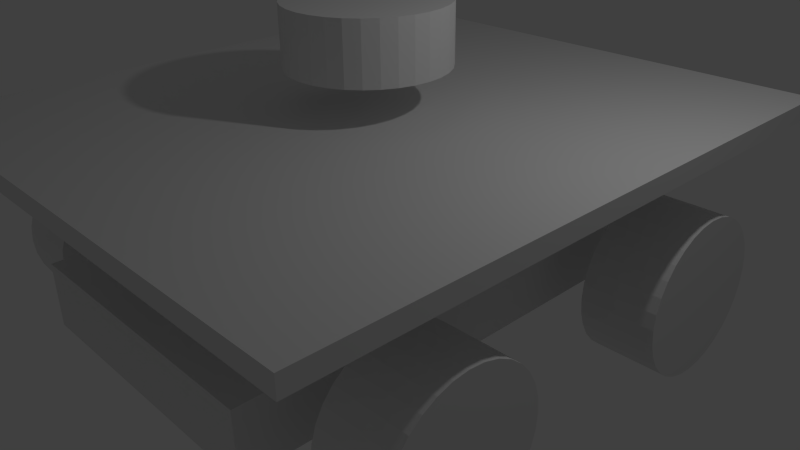 # Source: alf.blend  (saved by Blender 2.76.0; exported with 4.5.12 LTS)
import bpy
from mathutils import Matrix  # noqa: F401  (used for matrix-valued properties, if any)

bpy.ops.wm.read_factory_settings(use_empty=True)
scene = bpy.context.scene
scene.name = 'Scene'

# ---- collections
col_collection_1 = bpy.data.collections.new('Collection 1'); scene.collection.children.link(col_collection_1)

# ---- materials (node trees are filled in below, after node groups)
mat_material = bpy.data.materials.new('Material')
mat_material.alpha_threshold = 0.0
mat_material.use_transparent_shadow = False
mat_material.roughness = 0.5
mat_material.line_color = (0.0, 0.0, 0.0, 1.0)

# ---- material node trees

# ---- world
world_world = bpy.data.worlds.new('World'); scene.world = world_world
world_world.color = (0.05088, 0.05088, 0.05088)
world_world.use_sun_shadow = False
world_world.sun_shadow_jitter_overblur = 0.0
world_world.cycles.sampling_method = 'MANUAL'
world_world.cycles.sample_map_resolution = 256

# ---- cameras
cam_camera = bpy.data.cameras.new('Camera')
cam_camera.clip_end = 100.0
cam_camera.lens = 35.0
cam_camera.sensor_width = 32.0
cam_camera.sensor_height = 18.0
cam_camera.ortho_scale = 7.314
cam_camera.dof.focus_distance = 0.0
cam_camera.dof.aperture_fstop = 128.0

# ---- lights
light_lamp = bpy.data.lights.new('Lamp', 'POINT')
light_lamp.transmission_factor = 0.0
light_lamp.cutoff_distance = 30.0
light_lamp.energy = 100.0
light_lamp.shadow_buffer_clip_start = 1.001
light_lamp.shadow_soft_size = 0.1
light_lamp.shadow_maximum_resolution = 0.006
light_lamp.use_absolute_resolution = True
light_lamp.cycles.use_multiple_importance_sampling = False

# ---- meshes
me_cube_001 = bpy.data.meshes.new('Cube.001')
me_cube_001.from_pydata([(-1.0, -1.0, -1.0), (-1.0, -1.0, 1.0), (-1.0, 1.0, -1.0), (-1.0, 1.0, 1.0), (1.0, -1.0, -1.0), (1.0, -1.0, 1.0), (1.0, 1.0, -1.0), (1.0, 1.0, 1.0)], [], [(1, 3, 2, 0), (3, 7, 6, 2), (7, 5, 4, 6), (5, 1, 0, 4), (0, 2, 6, 4), (5, 7, 3, 1)])
me_cube_001.use_remesh_preserve_volume = False
me_cube_001.use_remesh_preserve_attributes = False
me_cube_001.use_mirror_vertex_groups = False
me_cube_001.update()
me_cylinder = bpy.data.meshes.new('Cylinder')
me_cylinder.from_pydata([(0.0, 1.0, -1.0), (0.0, 1.0, 1.0), (0.1951, 0.9808, -1.0), (0.1951, 0.9808, 1.0), (0.3827, 0.9239, -1.0), (0.3827, 0.9239, 1.0), (0.5556, 0.8315, -1.0), (0.5556, 0.8315, 1.0), (0.7071, 0.7071, -1.0), (0.7071, 0.7071, 1.0), (0.8315, 0.5556, -1.0), (0.8315, 0.5556, 1.0), (0.9239, 0.3827, -1.0), (0.9239, 0.3827, 1.0), (0.9808, 0.1951, -1.0), (0.9808, 0.1951, 1.0), (1.0, 7.55e-08, -1.0), (1.0, 7.55e-08, 1.0), (0.9808, -0.1951, -1.0), (0.9808, -0.1951, 1.0), (0.9239, -0.3827, -1.0), (0.9239, -0.3827, 1.0), (0.8315, -0.5556, -1.0), (0.8315, -0.5556, 1.0), (0.7071, -0.7071, -1.0), (0.7071, -0.7071, 1.0), (0.5556, -0.8315, -1.0), (0.5556, -0.8315, 1.0), (0.3827, -0.9239, -1.0), (0.3827, -0.9239, 1.0), (0.1951, -0.9808, -1.0), (0.1951, -0.9808, 1.0), (-3.258e-07, -1.0, -1.0), (-3.258e-07, -1.0, 1.0), (-0.1951, -0.9808, -1.0), (-0.1951, -0.9808, 1.0), (-0.3827, -0.9239, -1.0), (-0.3827, -0.9239, 1.0), (-0.5556, -0.8315, -1.0), (-0.5556, -0.8315, 1.0), (-0.7071, -0.7071, -1.0), (-0.7071, -0.7071, 1.0), (-0.8315, -0.5556, -1.0), (-0.8315, -0.5556, 1.0), (-0.9239, -0.3827, -1.0), (-0.9239, -0.3827, 1.0), (-0.9808, -0.1951, -1.0), (-0.9808, -0.1951, 1.0), (-1.0, 9.656e-07, -1.0), (-1.0, 9.656e-07, 1.0), (-0.9808, 0.1951, -1.0), (-0.9808, 0.1951, 1.0), (-0.9239, 0.3827, -1.0), (-0.9239, 0.3827, 1.0), (-0.8315, 0.5556, -1.0), (-0.8315, 0.5556, 1.0), (-0.7071, 0.7071, -1.0), (-0.7071, 0.7071, 1.0), (-0.5556, 0.8315, -1.0), (-0.5556, 0.8315, 1.0), (-0.3827, 0.9239, -1.0), (-0.3827, 0.9239, 1.0), (-0.1951, 0.9808, -1.0), (-0.1951, 0.9808, 1.0)], [], [(0, 1, 3, 2), (2, 3, 5, 4), (4, 5, 7, 6), (6, 7, 9, 8), (8, 9, 11, 10), (10, 11, 13, 12), (12, 13, 15, 14), (14, 15, 17, 16), (16, 17, 19, 18), (18, 19, 21, 20), (20, 21, 23, 22), (22, 23, 25, 24), (24, 25, 27, 26), (26, 27, 29, 28), (28, 29, 31, 30), (30, 31, 33, 32), (32, 33, 35, 34), (34, 35, 37, 36), (36, 37, 39, 38), (38, 39, 41, 40), (40, 41, 43, 42), (42, 43, 45, 44), (44, 45, 47, 46), (46, 47, 49, 48), (48, 49, 51, 50), (50, 51, 53, 52), (52, 53, 55, 54), (54, 55, 57, 56), (56, 57, 59, 58), (58, 59, 61, 60), (3, 1, 63, 61, 59, 57, 55, 53, 51, 49, 47, 45, 43, 41, 39, 37, 35, 33, 31, 29, 27, 25, 23, 21, 19, 17, 15, 13, 11, 9, 7, 5), (62, 63, 1, 0), (60, 61, 63, 62), (0, 2, 4, 6, 8, 10, 12, 14, 16, 18, 20, 22, 24, 26, 28, 30, 32, 34, 36, 38, 40, 42, 44, 46, 48, 50, 52, 54, 56, 58, 60, 62)])
me_cylinder.use_remesh_preserve_volume = False
me_cylinder.use_remesh_preserve_attributes = False
me_cylinder.use_mirror_vertex_groups = False
me_cylinder.update()
me_cylinder_004 = bpy.data.meshes.new('Cylinder.004')
me_cylinder_004.from_pydata([(8.943e-09, 1.0, -0.4782), (-6.985e-08, 1.0, 0.4782), (0.1951, 0.9808, -0.4782), (0.1951, 0.9808, 0.4782), (0.3827, 0.9239, -0.4782), (0.3827, 0.9239, 0.4782), (0.5556, 0.8315, -0.4782), (0.5556, 0.8315, 0.4782), (0.7071, 0.7071, -0.4782), (0.7071, 0.7071, 0.4782), (0.8315, 0.5556, -0.4782), (0.8315, 0.5556, 0.4782), (0.9239, 0.3827, -0.4782), (0.9239, 0.3827, 0.4782), (0.9808, 0.1951, -0.4782), (0.9808, 0.1951, 0.4782), (1.0, 7.129e-08, -0.4782), (1.0, 7.129e-08, 0.4782), (0.9808, -0.1951, -0.4782), (0.9808, -0.1951, 0.4782), (0.9239, -0.3827, -0.4782), (0.9239, -0.3827, 0.4782), (0.8315, -0.5556, -0.4782), (0.8315, -0.5556, 0.4782), (0.7071, -0.7071, -0.4782), (0.7071, -0.7071, 0.4782), (0.5556, -0.8315, -0.4782), (0.5556, -0.8315, 0.4782), (0.3827, -0.9239, -0.4782), (0.3827, -0.9239, 0.4782), (0.1951, -0.9808, -0.4782), (0.1951, -0.9808, 0.4782), (-3.169e-07, -1.0, -0.4782), (-3.957e-07, -1.0, 0.4782), (-0.1951, -0.9808, -0.4782), (-0.1951, -0.9808, 0.4782), (-0.3827, -0.9239, -0.4782), (-0.3827, -0.9239, 0.4782), (-0.5556, -0.8315, -0.4782), (-0.5556, -0.8315, 0.4782), (-0.7071, -0.7071, -0.4782), (-0.7071, -0.7071, 0.4782), (-0.8315, -0.5556, -0.4782), (-0.8315, -0.5556, 0.4782), (-0.9239, -0.3827, -0.4782), (-0.9239, -0.3827, 0.4782), (-0.9808, -0.1951, -0.4782), (-0.9808, -0.1951, 0.4782), (-1.0, 9.614e-07, -0.4782), (-1.0, 9.614e-07, 0.4782), (-0.9808, 0.1951, -0.4782), (-0.9808, 0.1951, 0.4782), (-0.9239, 0.3827, -0.4782), (-0.9239, 0.3827, 0.4782), (-0.8315, 0.5556, -0.4782), (-0.8315, 0.5556, 0.4782), (-0.7071, 0.7071, -0.4782), (-0.7071, 0.7071, 0.4782), (-0.5556, 0.8315, -0.4782), (-0.5556, 0.8315, 0.4782), (-0.3827, 0.9239, -0.4782), (-0.3827, 0.9239, 0.4782), (-0.1951, 0.9808, -0.4782), (-0.1951, 0.9808, 0.4782)], [], [(0, 1, 3, 2), (2, 3, 5, 4), (4, 5, 7, 6), (6, 7, 9, 8), (8, 9, 11, 10), (10, 11, 13, 12), (12, 13, 15, 14), (14, 15, 17, 16), (16, 17, 19, 18), (18, 19, 21, 20), (20, 21, 23, 22), (22, 23, 25, 24), (24, 25, 27, 26), (26, 27, 29, 28), (28, 29, 31, 30), (30, 31, 33, 32), (32, 33, 35, 34), (34, 35, 37, 36), (36, 37, 39, 38), (38, 39, 41, 40), (40, 41, 43, 42), (42, 43, 45, 44), (44, 45, 47, 46), (46, 47, 49, 48), (48, 49, 51, 50), (50, 51, 53, 52), (52, 53, 55, 54), (54, 55, 57, 56), (56, 57, 59, 58), (58, 59, 61, 60), (3, 1, 63, 61, 59, 57, 55, 53, 51, 49, 47, 45, 43, 41, 39, 37, 35, 33, 31, 29, 27, 25, 23, 21, 19, 17, 15, 13, 11, 9, 7, 5), (62, 63, 1, 0), (60, 61, 63, 62), (0, 2, 4, 6, 8, 10, 12, 14, 16, 18, 20, 22, 24, 26, 28, 30, 32, 34, 36, 38, 40, 42, 44, 46, 48, 50, 52, 54, 56, 58, 60, 62)])
me_cylinder_004.use_remesh_preserve_volume = False
me_cylinder_004.use_remesh_preserve_attributes = False
me_cylinder_004.use_mirror_vertex_groups = False
me_cylinder_004.update()
me_cylinder_003 = bpy.data.meshes.new('Cylinder.003')
me_cylinder_003.from_pydata([(8.943e-09, 1.0, -0.4782), (-6.985e-08, 1.0, 0.4782), (0.1951, 0.9808, -0.4782), (0.1951, 0.9808, 0.4782), (0.3827, 0.9239, -0.4782), (0.3827, 0.9239, 0.4782), (0.5556, 0.8315, -0.4782), (0.5556, 0.8315, 0.4782), (0.7071, 0.7071, -0.4782), (0.7071, 0.7071, 0.4782), (0.8315, 0.5556, -0.4782), (0.8315, 0.5556, 0.4782), (0.9239, 0.3827, -0.4782), (0.9239, 0.3827, 0.4782), (0.9808, 0.1951, -0.4782), (0.9808, 0.1951, 0.4782), (1.0, 7.129e-08, -0.4782), (1.0, 7.129e-08, 0.4782), (0.9808, -0.1951, -0.4782), (0.9808, -0.1951, 0.4782), (0.9239, -0.3827, -0.4782), (0.9239, -0.3827, 0.4782), (0.8315, -0.5556, -0.4782), (0.8315, -0.5556, 0.4782), (0.7071, -0.7071, -0.4782), (0.7071, -0.7071, 0.4782), (0.5556, -0.8315, -0.4782), (0.5556, -0.8315, 0.4782), (0.3827, -0.9239, -0.4782), (0.3827, -0.9239, 0.4782), (0.1951, -0.9808, -0.4782), (0.1951, -0.9808, 0.4782), (-3.169e-07, -1.0, -0.4782), (-3.957e-07, -1.0, 0.4782), (-0.1951, -0.9808, -0.4782), (-0.1951, -0.9808, 0.4782), (-0.3827, -0.9239, -0.4782), (-0.3827, -0.9239, 0.4782), (-0.5556, -0.8315, -0.4782), (-0.5556, -0.8315, 0.4782), (-0.7071, -0.7071, -0.4782), (-0.7071, -0.7071, 0.4782), (-0.8315, -0.5556, -0.4782), (-0.8315, -0.5556, 0.4782), (-0.9239, -0.3827, -0.4782), (-0.9239, -0.3827, 0.4782), (-0.9808, -0.1951, -0.4782), (-0.9808, -0.1951, 0.4782), (-1.0, 9.614e-07, -0.4782), (-1.0, 9.614e-07, 0.4782), (-0.9808, 0.1951, -0.4782), (-0.9808, 0.1951, 0.4782), (-0.9239, 0.3827, -0.4782), (-0.9239, 0.3827, 0.4782), (-0.8315, 0.5556, -0.4782), (-0.8315, 0.5556, 0.4782), (-0.7071, 0.7071, -0.4782), (-0.7071, 0.7071, 0.4782), (-0.5556, 0.8315, -0.4782), (-0.5556, 0.8315, 0.4782), (-0.3827, 0.9239, -0.4782), (-0.3827, 0.9239, 0.4782), (-0.1951, 0.9808, -0.4782), (-0.1951, 0.9808, 0.4782)], [], [(0, 1, 3, 2), (2, 3, 5, 4), (4, 5, 7, 6), (6, 7, 9, 8), (8, 9, 11, 10), (10, 11, 13, 12), (12, 13, 15, 14), (14, 15, 17, 16), (16, 17, 19, 18), (18, 19, 21, 20), (20, 21, 23, 22), (22, 23, 25, 24), (24, 25, 27, 26), (26, 27, 29, 28), (28, 29, 31, 30), (30, 31, 33, 32), (32, 33, 35, 34), (34, 35, 37, 36), (36, 37, 39, 38), (38, 39, 41, 40), (40, 41, 43, 42), (42, 43, 45, 44), (44, 45, 47, 46), (46, 47, 49, 48), (48, 49, 51, 50), (50, 51, 53, 52), (52, 53, 55, 54), (54, 55, 57, 56), (56, 57, 59, 58), (58, 59, 61, 60), (3, 1, 63, 61, 59, 57, 55, 53, 51, 49, 47, 45, 43, 41, 39, 37, 35, 33, 31, 29, 27, 25, 23, 21, 19, 17, 15, 13, 11, 9, 7, 5), (62, 63, 1, 0), (60, 61, 63, 62), (0, 2, 4, 6, 8, 10, 12, 14, 16, 18, 20, 22, 24, 26, 28, 30, 32, 34, 36, 38, 40, 42, 44, 46, 48, 50, 52, 54, 56, 58, 60, 62)])
me_cylinder_003.use_remesh_preserve_volume = False
me_cylinder_003.use_remesh_preserve_attributes = False
me_cylinder_003.use_mirror_vertex_groups = False
me_cylinder_003.update()
me_cylinder_002 = bpy.data.meshes.new('Cylinder.002')
me_cylinder_002.from_pydata([(8.943e-09, 1.0, -0.4782), (-6.985e-08, 1.0, 0.4782), (0.1951, 0.9808, -0.4782), (0.1951, 0.9808, 0.4782), (0.3827, 0.9239, -0.4782), (0.3827, 0.9239, 0.4782), (0.5556, 0.8315, -0.4782), (0.5556, 0.8315, 0.4782), (0.7071, 0.7071, -0.4782), (0.7071, 0.7071, 0.4782), (0.8315, 0.5556, -0.4782), (0.8315, 0.5556, 0.4782), (0.9239, 0.3827, -0.4782), (0.9239, 0.3827, 0.4782), (0.9808, 0.1951, -0.4782), (0.9808, 0.1951, 0.4782), (1.0, 7.129e-08, -0.4782), (1.0, 7.129e-08, 0.4782), (0.9808, -0.1951, -0.4782), (0.9808, -0.1951, 0.4782), (0.9239, -0.3827, -0.4782), (0.9239, -0.3827, 0.4782), (0.8315, -0.5556, -0.4782), (0.8315, -0.5556, 0.4782), (0.7071, -0.7071, -0.4782), (0.7071, -0.7071, 0.4782), (0.5556, -0.8315, -0.4782), (0.5556, -0.8315, 0.4782), (0.3827, -0.9239, -0.4782), (0.3827, -0.9239, 0.4782), (0.1951, -0.9808, -0.4782), (0.1951, -0.9808, 0.4782), (-3.169e-07, -1.0, -0.4782), (-3.957e-07, -1.0, 0.4782), (-0.1951, -0.9808, -0.4782), (-0.1951, -0.9808, 0.4782), (-0.3827, -0.9239, -0.4782), (-0.3827, -0.9239, 0.4782), (-0.5556, -0.8315, -0.4782), (-0.5556, -0.8315, 0.4782), (-0.7071, -0.7071, -0.4782), (-0.7071, -0.7071, 0.4782), (-0.8315, -0.5556, -0.4782), (-0.8315, -0.5556, 0.4782), (-0.9239, -0.3827, -0.4782), (-0.9239, -0.3827, 0.4782), (-0.9808, -0.1951, -0.4782), (-0.9808, -0.1951, 0.4782), (-1.0, 9.614e-07, -0.4782), (-1.0, 9.614e-07, 0.4782), (-0.9808, 0.1951, -0.4782), (-0.9808, 0.1951, 0.4782), (-0.9239, 0.3827, -0.4782), (-0.9239, 0.3827, 0.4782), (-0.8315, 0.5556, -0.4782), (-0.8315, 0.5556, 0.4782), (-0.7071, 0.7071, -0.4782), (-0.7071, 0.7071, 0.4782), (-0.5556, 0.8315, -0.4782), (-0.5556, 0.8315, 0.4782), (-0.3827, 0.9239, -0.4782), (-0.3827, 0.9239, 0.4782), (-0.1951, 0.9808, -0.4782), (-0.1951, 0.9808, 0.4782)], [], [(0, 1, 3, 2), (2, 3, 5, 4), (4, 5, 7, 6), (6, 7, 9, 8), (8, 9, 11, 10), (10, 11, 13, 12), (12, 13, 15, 14), (14, 15, 17, 16), (16, 17, 19, 18), (18, 19, 21, 20), (20, 21, 23, 22), (22, 23, 25, 24), (24, 25, 27, 26), (26, 27, 29, 28), (28, 29, 31, 30), (30, 31, 33, 32), (32, 33, 35, 34), (34, 35, 37, 36), (36, 37, 39, 38), (38, 39, 41, 40), (40, 41, 43, 42), (42, 43, 45, 44), (44, 45, 47, 46), (46, 47, 49, 48), (48, 49, 51, 50), (50, 51, 53, 52), (52, 53, 55, 54), (54, 55, 57, 56), (56, 57, 59, 58), (58, 59, 61, 60), (3, 1, 63, 61, 59, 57, 55, 53, 51, 49, 47, 45, 43, 41, 39, 37, 35, 33, 31, 29, 27, 25, 23, 21, 19, 17, 15, 13, 11, 9, 7, 5), (62, 63, 1, 0), (60, 61, 63, 62), (0, 2, 4, 6, 8, 10, 12, 14, 16, 18, 20, 22, 24, 26, 28, 30, 32, 34, 36, 38, 40, 42, 44, 46, 48, 50, 52, 54, 56, 58, 60, 62)])
me_cylinder_002.use_remesh_preserve_volume = False
me_cylinder_002.use_remesh_preserve_attributes = False
me_cylinder_002.use_mirror_vertex_groups = False
me_cylinder_002.update()
me_cylinder_001 = bpy.data.meshes.new('Cylinder.001')
me_cylinder_001.from_pydata([(8.943e-09, 1.0, -0.4782), (-6.985e-08, 1.0, 0.4782), (0.1951, 0.9808, -0.4782), (0.1951, 0.9808, 0.4782), (0.3827, 0.9239, -0.4782), (0.3827, 0.9239, 0.4782), (0.5556, 0.8315, -0.4782), (0.5556, 0.8315, 0.4782), (0.7071, 0.7071, -0.4782), (0.7071, 0.7071, 0.4782), (0.8315, 0.5556, -0.4782), (0.8315, 0.5556, 0.4782), (0.9239, 0.3827, -0.4782), (0.9239, 0.3827, 0.4782), (0.9808, 0.1951, -0.4782), (0.9808, 0.1951, 0.4782), (1.0, 7.129e-08, -0.4782), (1.0, 7.129e-08, 0.4782), (0.9808, -0.1951, -0.4782), (0.9808, -0.1951, 0.4782), (0.9239, -0.3827, -0.4782), (0.9239, -0.3827, 0.4782), (0.8315, -0.5556, -0.4782), (0.8315, -0.5556, 0.4782), (0.7071, -0.7071, -0.4782), (0.7071, -0.7071, 0.4782), (0.5556, -0.8315, -0.4782), (0.5556, -0.8315, 0.4782), (0.3827, -0.9239, -0.4782), (0.3827, -0.9239, 0.4782), (0.1951, -0.9808, -0.4782), (0.1951, -0.9808, 0.4782), (-3.169e-07, -1.0, -0.4782), (-3.957e-07, -1.0, 0.4782), (-0.1951, -0.9808, -0.4782), (-0.1951, -0.9808, 0.4782), (-0.3827, -0.9239, -0.4782), (-0.3827, -0.9239, 0.4782), (-0.5556, -0.8315, -0.4782), (-0.5556, -0.8315, 0.4782), (-0.7071, -0.7071, -0.4782), (-0.7071, -0.7071, 0.4782), (-0.8315, -0.5556, -0.4782), (-0.8315, -0.5556, 0.4782), (-0.9239, -0.3827, -0.4782), (-0.9239, -0.3827, 0.4782), (-0.9808, -0.1951, -0.4782), (-0.9808, -0.1951, 0.4782), (-1.0, 9.614e-07, -0.4782), (-1.0, 9.614e-07, 0.4782), (-0.9808, 0.1951, -0.4782), (-0.9808, 0.1951, 0.4782), (-0.9239, 0.3827, -0.4782), (-0.9239, 0.3827, 0.4782), (-0.8315, 0.5556, -0.4782), (-0.8315, 0.5556, 0.4782), (-0.7071, 0.7071, -0.4782), (-0.7071, 0.7071, 0.4782), (-0.5556, 0.8315, -0.4782), (-0.5556, 0.8315, 0.4782), (-0.3827, 0.9239, -0.4782), (-0.3827, 0.9239, 0.4782), (-0.1951, 0.9808, -0.4782), (-0.1951, 0.9808, 0.4782)], [], [(0, 1, 3, 2), (2, 3, 5, 4), (4, 5, 7, 6), (6, 7, 9, 8), (8, 9, 11, 10), (10, 11, 13, 12), (12, 13, 15, 14), (14, 15, 17, 16), (16, 17, 19, 18), (18, 19, 21, 20), (20, 21, 23, 22), (22, 23, 25, 24), (24, 25, 27, 26), (26, 27, 29, 28), (28, 29, 31, 30), (30, 31, 33, 32), (32, 33, 35, 34), (34, 35, 37, 36), (36, 37, 39, 38), (38, 39, 41, 40), (40, 41, 43, 42), (42, 43, 45, 44), (44, 45, 47, 46), (46, 47, 49, 48), (48, 49, 51, 50), (50, 51, 53, 52), (52, 53, 55, 54), (54, 55, 57, 56), (56, 57, 59, 58), (58, 59, 61, 60), (3, 1, 63, 61, 59, 57, 55, 53, 51, 49, 47, 45, 43, 41, 39, 37, 35, 33, 31, 29, 27, 25, 23, 21, 19, 17, 15, 13, 11, 9, 7, 5), (62, 63, 1, 0), (60, 61, 63, 62), (0, 2, 4, 6, 8, 10, 12, 14, 16, 18, 20, 22, 24, 26, 28, 30, 32, 34, 36, 38, 40, 42, 44, 46, 48, 50, 52, 54, 56, 58, 60, 62)])
me_cylinder_001.use_remesh_preserve_volume = False
me_cylinder_001.use_remesh_preserve_attributes = False
me_cylinder_001.use_mirror_vertex_groups = False
me_cylinder_001.update()
me_cube = bpy.data.meshes.new('Cube')
me_cube.from_pydata([(1.876, 3.37, -0.42), (1.876, -3.37, -0.42), (-1.876, -3.37, -0.42), (-1.876, 3.37, -0.42), (1.876, 3.37, 0.42), (1.876, -3.37, 0.42), (-1.876, -3.37, 0.42), (-1.876, 3.37, 0.42)], [], [(0, 1, 2, 3), (4, 7, 6, 5), (0, 4, 5, 1), (1, 5, 6, 2), (2, 6, 7, 3), (4, 0, 3, 7)])
me_cube.materials.append(mat_material)
me_cube.use_remesh_preserve_volume = False
me_cube.use_remesh_preserve_attributes = False
me_cube.use_mirror_vertex_groups = False
me_cube.update()

# ---- objects
ob_cube_001 = bpy.data.objects.new('Cube.001', me_cube_001)
ob_cylinder = bpy.data.objects.new('Cylinder', me_cylinder)
ob_cylinder_003 = bpy.data.objects.new('Cylinder.003', me_cylinder_004)
ob_cylinder_002 = bpy.data.objects.new('Cylinder.002', me_cylinder_003)
ob_cylinder_000 = bpy.data.objects.new('Cylinder.000', me_cylinder_002)
ob_cylinder_001 = bpy.data.objects.new('Cylinder.001', me_cylinder_001)
ob_cube = bpy.data.objects.new('Cube', me_cube)
ob_lamp = bpy.data.objects.new('Lamp', light_lamp)
ob_camera = bpy.data.objects.new('Camera', cam_camera)

# ---- transforms, parenting, visibility, modifiers, constraints
ob_cube_001.location = (0.0, 0.0, 1.874)
ob_cube_001.scale = (3.541, 3.958, 0.1164)
ob_cube_001.lineart.crease_threshold = 0.0
ob_cylinder.location = (0.0, 0.0, 2.882)
ob_cylinder.scale = (1.0, 1.0, 0.3795)
ob_cylinder.lineart.crease_threshold = 0.0
ob_cylinder_003.location = (-3.0, -2.0, 0.0)
ob_cylinder_003.rotation_euler = (-0.0, 1.571, 0.0)
ob_cylinder_003.lineart.crease_threshold = 0.0
ob_cylinder_002.location = (-3.0, 2.0, 0.0)
ob_cylinder_002.rotation_euler = (-0.0, 1.571, 0.0)
ob_cylinder_002.lineart.crease_threshold = 0.0
ob_cylinder_000.location = (3.0, 2.0, 0.0)
ob_cylinder_000.rotation_euler = (-0.0, 1.571, 0.0)
ob_cylinder_000.lineart.crease_threshold = 0.0
ob_cylinder_001.location = (3.0, -2.0, 0.0)
ob_cylinder_001.rotation_euler = (-0.0, 1.571, 0.0)
ob_cylinder_001.lineart.crease_threshold = 0.0
ob_cube.location = (0.0, 0.0, 0.0)
ob_cube.lock_rotations_4d = False
ob_cube.empty_display_type = 'ARROWS'
ob_cube.lineart.crease_threshold = 0.0
ob_lamp.location = (4.076, 1.005, 5.904)
ob_lamp.rotation_euler = (0.6503, 0.05522, 1.866)
ob_lamp.lock_rotations_4d = False
ob_lamp.empty_display_type = 'ARROWS'
ob_lamp.color = (0.0, 0.0, 0.0, 0.0)
ob_lamp.lineart.crease_threshold = 0.0
ob_camera.location = (7.481, -6.508, 5.344)
ob_camera.rotation_euler = (1.109, 0.01082, 0.8149)
ob_camera.lock_rotations_4d = False
ob_camera.empty_display_type = 'ARROWS'
ob_camera.color = (0.0, 0.0, 0.0, 0.0)
ob_camera.display_type = 'WIRE'
ob_camera.lineart.crease_threshold = 0.0

# ---- collection membership
col_collection_1.objects.link(ob_cube_001)
col_collection_1.objects.link(ob_cylinder)
col_collection_1.objects.link(ob_cylinder_003)
col_collection_1.objects.link(ob_cylinder_002)
col_collection_1.objects.link(ob_cylinder_000)
col_collection_1.objects.link(ob_cylinder_001)
col_collection_1.objects.link(ob_cube)
col_collection_1.objects.link(ob_lamp)
col_collection_1.objects.link(ob_camera)

# ---- scene / render settings (as saved in the file)
scene.camera = ob_camera
scene.frame_start = 1; scene.frame_end = 250; scene.frame_set(1)
scene.render.engine = 'BLENDER_EEVEE_NEXT'
scene.render.resolution_percentage = 50
scene.render.dither_intensity = 0.0
scene.cycles.use_denoising = False
scene.cycles.samples = 10
scene.cycles.sampling_pattern = 'TABULATED_SOBOL'
scene.cycles.light_sampling_threshold = 0.0
scene.cycles.use_adaptive_sampling = False
scene.cycles.use_light_tree = False
scene.cycles.blur_glossy = 0.0
scene.cycles.pixel_filter_type = 'GAUSSIAN'
scene.cycles.sample_clamp_indirect = 0.0
scene.view_settings.view_transform = 'Standard'
bpy.context.view_layer.update()
